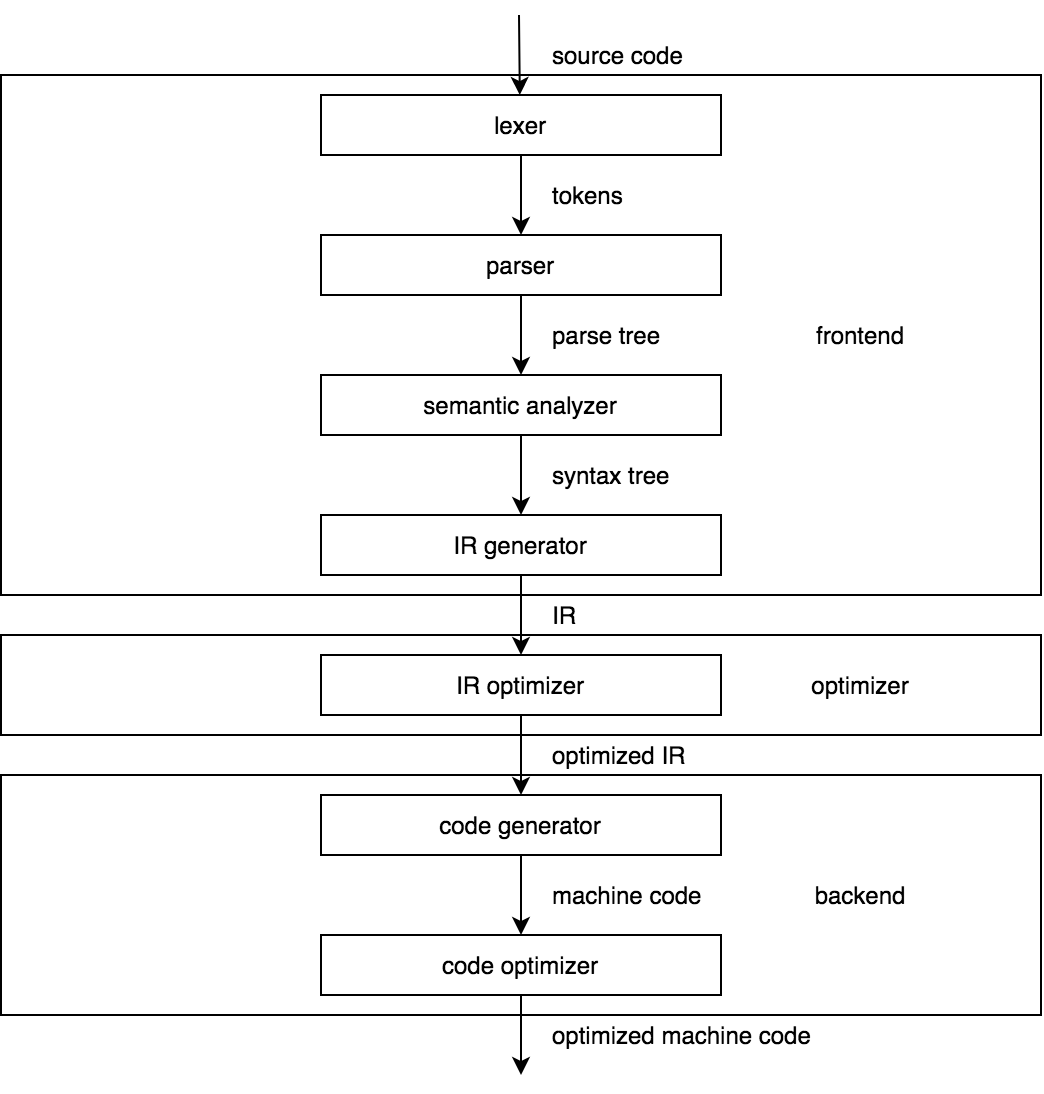

The diagram above was exported from draw.io. Its source (the exported page's mxGraphModel, read from the mxfile embedded in the PNG):
<mxGraphModel dx="925" dy="466" grid="1" gridSize="10" guides="1" tooltips="1" connect="1" arrows="1" fold="1" page="1" pageScale="1" pageWidth="827" pageHeight="1169" math="0" shadow="0">
  <root>
    <mxCell id="0" />
    <mxCell id="1" parent="0" />
    <mxCell id="Vm0KdklM7vZDZ_YwCPH--48" value="" style="rounded=0;whiteSpace=wrap;html=1;align=left;" vertex="1" parent="1">
      <mxGeometry x="120" y="390" width="520" height="120" as="geometry" />
    </mxCell>
    <mxCell id="Vm0KdklM7vZDZ_YwCPH--46" value="" style="rounded=0;whiteSpace=wrap;html=1;align=left;" vertex="1" parent="1">
      <mxGeometry x="120" y="320" width="520" height="50" as="geometry" />
    </mxCell>
    <mxCell id="Vm0KdklM7vZDZ_YwCPH--47" value="" style="rounded=0;whiteSpace=wrap;html=1;align=left;" vertex="1" parent="1">
      <mxGeometry x="120" y="40" width="520" height="260" as="geometry" />
    </mxCell>
    <mxCell id="Vm0KdklM7vZDZ_YwCPH--1" value="lexer" style="rounded=0;whiteSpace=wrap;html=1;" vertex="1" parent="1">
      <mxGeometry x="280" y="50" width="200" height="30" as="geometry" />
    </mxCell>
    <mxCell id="Vm0KdklM7vZDZ_YwCPH--2" value="" style="endArrow=classic;html=1;exitX=0.5;exitY=1;exitDx=0;exitDy=0;" edge="1" parent="1" source="Vm0KdklM7vZDZ_YwCPH--1">
      <mxGeometry width="50" height="50" relative="1" as="geometry">
        <mxPoint x="380" y="190" as="sourcePoint" />
        <mxPoint x="380" y="120" as="targetPoint" />
      </mxGeometry>
    </mxCell>
    <mxCell id="Vm0KdklM7vZDZ_YwCPH--10" value="source code" style="text;html=1;strokeColor=none;fillColor=none;align=left;verticalAlign=middle;whiteSpace=wrap;rounded=0;" vertex="1" parent="1">
      <mxGeometry x="394" y="20" width="76" height="20" as="geometry" />
    </mxCell>
    <mxCell id="Vm0KdklM7vZDZ_YwCPH--11" value="tokens" style="text;html=1;strokeColor=none;fillColor=none;align=left;verticalAlign=middle;whiteSpace=wrap;rounded=0;" vertex="1" parent="1">
      <mxGeometry x="394" y="90" width="76" height="20" as="geometry" />
    </mxCell>
    <mxCell id="Vm0KdklM7vZDZ_YwCPH--18" value="" style="endArrow=classic;html=1;" edge="1" parent="1">
      <mxGeometry width="50" height="50" relative="1" as="geometry">
        <mxPoint x="379" y="10" as="sourcePoint" />
        <mxPoint x="379.41" y="50" as="targetPoint" />
      </mxGeometry>
    </mxCell>
    <mxCell id="Vm0KdklM7vZDZ_YwCPH--22" value="parser" style="rounded=0;whiteSpace=wrap;html=1;" vertex="1" parent="1">
      <mxGeometry x="280" y="120" width="200" height="30" as="geometry" />
    </mxCell>
    <mxCell id="Vm0KdklM7vZDZ_YwCPH--23" value="" style="endArrow=classic;html=1;exitX=0.5;exitY=1;exitDx=0;exitDy=0;" edge="1" parent="1" source="Vm0KdklM7vZDZ_YwCPH--22">
      <mxGeometry width="50" height="50" relative="1" as="geometry">
        <mxPoint x="380" y="260" as="sourcePoint" />
        <mxPoint x="380" y="190" as="targetPoint" />
      </mxGeometry>
    </mxCell>
    <mxCell id="Vm0KdklM7vZDZ_YwCPH--25" value="parse tree" style="text;html=1;strokeColor=none;fillColor=none;align=left;verticalAlign=middle;whiteSpace=wrap;rounded=0;" vertex="1" parent="1">
      <mxGeometry x="394" y="160" width="76" height="20" as="geometry" />
    </mxCell>
    <mxCell id="Vm0KdklM7vZDZ_YwCPH--26" value="semantic analyzer" style="rounded=0;whiteSpace=wrap;html=1;" vertex="1" parent="1">
      <mxGeometry x="280" y="190" width="200" height="30" as="geometry" />
    </mxCell>
    <mxCell id="Vm0KdklM7vZDZ_YwCPH--27" value="" style="endArrow=classic;html=1;exitX=0.5;exitY=1;exitDx=0;exitDy=0;" edge="1" parent="1" source="Vm0KdklM7vZDZ_YwCPH--26">
      <mxGeometry width="50" height="50" relative="1" as="geometry">
        <mxPoint x="380" y="330" as="sourcePoint" />
        <mxPoint x="380" y="260" as="targetPoint" />
      </mxGeometry>
    </mxCell>
    <mxCell id="Vm0KdklM7vZDZ_YwCPH--28" value="syntax tree" style="text;html=1;strokeColor=none;fillColor=none;align=left;verticalAlign=middle;whiteSpace=wrap;rounded=0;" vertex="1" parent="1">
      <mxGeometry x="394" y="230" width="76" height="20" as="geometry" />
    </mxCell>
    <mxCell id="Vm0KdklM7vZDZ_YwCPH--29" value="IR generator" style="rounded=0;whiteSpace=wrap;html=1;" vertex="1" parent="1">
      <mxGeometry x="280" y="260" width="200" height="30" as="geometry" />
    </mxCell>
    <mxCell id="Vm0KdklM7vZDZ_YwCPH--30" value="" style="endArrow=classic;html=1;exitX=0.5;exitY=1;exitDx=0;exitDy=0;" edge="1" parent="1" source="Vm0KdklM7vZDZ_YwCPH--29">
      <mxGeometry width="50" height="50" relative="1" as="geometry">
        <mxPoint x="380" y="400" as="sourcePoint" />
        <mxPoint x="380" y="330" as="targetPoint" />
      </mxGeometry>
    </mxCell>
    <mxCell id="Vm0KdklM7vZDZ_YwCPH--31" value="IR" style="text;html=1;strokeColor=none;fillColor=none;align=left;verticalAlign=middle;whiteSpace=wrap;rounded=0;" vertex="1" parent="1">
      <mxGeometry x="394" y="300" width="76" height="20" as="geometry" />
    </mxCell>
    <mxCell id="Vm0KdklM7vZDZ_YwCPH--32" value="IR optimizer" style="rounded=0;whiteSpace=wrap;html=1;" vertex="1" parent="1">
      <mxGeometry x="280" y="330" width="200" height="30" as="geometry" />
    </mxCell>
    <mxCell id="Vm0KdklM7vZDZ_YwCPH--33" value="" style="endArrow=classic;html=1;exitX=0.5;exitY=1;exitDx=0;exitDy=0;" edge="1" parent="1" source="Vm0KdklM7vZDZ_YwCPH--32">
      <mxGeometry width="50" height="50" relative="1" as="geometry">
        <mxPoint x="380" y="470" as="sourcePoint" />
        <mxPoint x="380" y="400" as="targetPoint" />
      </mxGeometry>
    </mxCell>
    <mxCell id="Vm0KdklM7vZDZ_YwCPH--34" value="optimized IR" style="text;html=1;strokeColor=none;fillColor=none;align=left;verticalAlign=middle;whiteSpace=wrap;rounded=0;" vertex="1" parent="1">
      <mxGeometry x="394" y="370" width="76" height="20" as="geometry" />
    </mxCell>
    <mxCell id="Vm0KdklM7vZDZ_YwCPH--35" value="code generator" style="rounded=0;whiteSpace=wrap;html=1;" vertex="1" parent="1">
      <mxGeometry x="280" y="400" width="200" height="30" as="geometry" />
    </mxCell>
    <mxCell id="Vm0KdklM7vZDZ_YwCPH--36" value="" style="endArrow=classic;html=1;exitX=0.5;exitY=1;exitDx=0;exitDy=0;" edge="1" parent="1" source="Vm0KdklM7vZDZ_YwCPH--35">
      <mxGeometry width="50" height="50" relative="1" as="geometry">
        <mxPoint x="380" y="540" as="sourcePoint" />
        <mxPoint x="380" y="470" as="targetPoint" />
      </mxGeometry>
    </mxCell>
    <mxCell id="Vm0KdklM7vZDZ_YwCPH--37" value="machine code" style="text;html=1;strokeColor=none;fillColor=none;align=left;verticalAlign=middle;whiteSpace=wrap;rounded=0;" vertex="1" parent="1">
      <mxGeometry x="394" y="440" width="106" height="20" as="geometry" />
    </mxCell>
    <mxCell id="Vm0KdklM7vZDZ_YwCPH--38" value="code optimizer" style="rounded=0;whiteSpace=wrap;html=1;" vertex="1" parent="1">
      <mxGeometry x="280" y="470" width="200" height="30" as="geometry" />
    </mxCell>
    <mxCell id="Vm0KdklM7vZDZ_YwCPH--39" value="" style="endArrow=classic;html=1;exitX=0.5;exitY=1;exitDx=0;exitDy=0;" edge="1" parent="1" source="Vm0KdklM7vZDZ_YwCPH--38">
      <mxGeometry width="50" height="50" relative="1" as="geometry">
        <mxPoint x="380" y="610" as="sourcePoint" />
        <mxPoint x="380" y="540" as="targetPoint" />
      </mxGeometry>
    </mxCell>
    <mxCell id="Vm0KdklM7vZDZ_YwCPH--40" value="optimized machine code" style="text;html=1;strokeColor=none;fillColor=none;align=left;verticalAlign=middle;whiteSpace=wrap;rounded=0;" vertex="1" parent="1">
      <mxGeometry x="394" y="510" width="136" height="20" as="geometry" />
    </mxCell>
    <mxCell id="Vm0KdklM7vZDZ_YwCPH--49" value="backend" style="text;html=1;strokeColor=none;fillColor=none;align=center;verticalAlign=middle;whiteSpace=wrap;rounded=0;" vertex="1" parent="1">
      <mxGeometry x="530" y="440" width="40" height="20" as="geometry" />
    </mxCell>
    <mxCell id="Vm0KdklM7vZDZ_YwCPH--50" value="optimizer" style="text;html=1;strokeColor=none;fillColor=none;align=center;verticalAlign=middle;whiteSpace=wrap;rounded=0;" vertex="1" parent="1">
      <mxGeometry x="530" y="335" width="40" height="20" as="geometry" />
    </mxCell>
    <mxCell id="Vm0KdklM7vZDZ_YwCPH--53" value="frontend" style="text;html=1;strokeColor=none;fillColor=none;align=center;verticalAlign=middle;whiteSpace=wrap;rounded=0;" vertex="1" parent="1">
      <mxGeometry x="530" y="160" width="40" height="20" as="geometry" />
    </mxCell>
  </root>
</mxGraphModel>